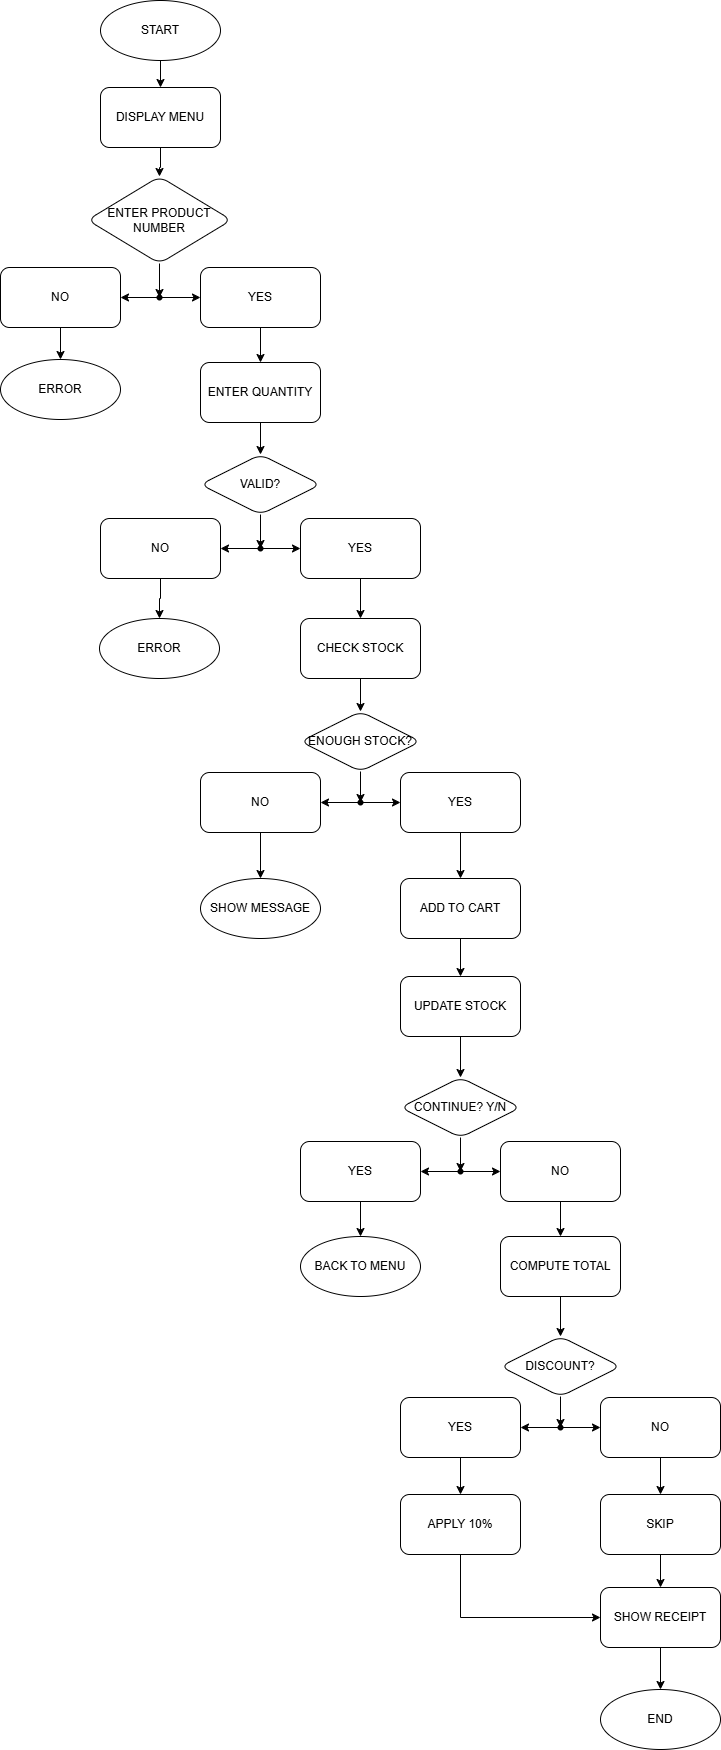

The diagram above was exported from draw.io. Its source (the exported page's mxGraphModel, read from the mxfile embedded in the PNG):
<mxGraphModel dx="1542" dy="900" grid="0" gridSize="10" guides="1" tooltips="1" connect="1" arrows="1" fold="1" page="1" pageScale="1" pageWidth="827" pageHeight="1169" background="light-dark(#FFFFFF,#5F5F5F)" math="0" shadow="0">
  <root>
    <mxCell id="0" />
    <mxCell id="1" parent="0" />
    <mxCell id="WOpSJ9r-ks70Hi3BXqiC-3" edge="1" parent="1" source="WOpSJ9r-ks70Hi3BXqiC-1" style="edgeStyle=orthogonalEdgeStyle;rounded=0;orthogonalLoop=1;jettySize=auto;html=1;" target="WOpSJ9r-ks70Hi3BXqiC-2" value="">
      <mxGeometry relative="1" as="geometry" />
    </mxCell>
    <mxCell id="WOpSJ9r-ks70Hi3BXqiC-1" parent="1" style="rounded=1;whiteSpace=wrap;html=1;shape=ellipse;perimeter=ellipsePerimeter;" value="START" vertex="1">
      <mxGeometry height="60" width="120" x="354" y="20" as="geometry" />
    </mxCell>
    <mxCell id="WOpSJ9r-ks70Hi3BXqiC-5" edge="1" parent="1" source="WOpSJ9r-ks70Hi3BXqiC-2" style="edgeStyle=orthogonalEdgeStyle;rounded=0;orthogonalLoop=1;jettySize=auto;html=1;" target="WOpSJ9r-ks70Hi3BXqiC-4" value="">
      <mxGeometry relative="1" as="geometry" />
    </mxCell>
    <mxCell id="WOpSJ9r-ks70Hi3BXqiC-2" parent="1" style="whiteSpace=wrap;html=1;rounded=1;" value="DISPLAY MENU" vertex="1">
      <mxGeometry height="60" width="120" x="354" y="107" as="geometry" />
    </mxCell>
    <mxCell id="WOpSJ9r-ks70Hi3BXqiC-7" edge="1" parent="1" source="WOpSJ9r-ks70Hi3BXqiC-4" style="edgeStyle=orthogonalEdgeStyle;rounded=0;orthogonalLoop=1;jettySize=auto;html=1;" target="WOpSJ9r-ks70Hi3BXqiC-6" value="">
      <mxGeometry relative="1" as="geometry" />
    </mxCell>
    <mxCell id="WOpSJ9r-ks70Hi3BXqiC-4" parent="1" style="whiteSpace=wrap;html=1;rounded=1;shape=rhombus;perimeter=rhombusPerimeter;" value="ENTER PRODUCT NUMBER" vertex="1">
      <mxGeometry height="87" width="144" x="341" y="196" as="geometry" />
    </mxCell>
    <mxCell id="WOpSJ9r-ks70Hi3BXqiC-9" edge="1" parent="1" source="WOpSJ9r-ks70Hi3BXqiC-6" style="edgeStyle=orthogonalEdgeStyle;rounded=0;orthogonalLoop=1;jettySize=auto;html=1;" target="WOpSJ9r-ks70Hi3BXqiC-8" value="">
      <mxGeometry relative="1" as="geometry" />
    </mxCell>
    <mxCell id="WOpSJ9r-ks70Hi3BXqiC-11" edge="1" parent="1" source="WOpSJ9r-ks70Hi3BXqiC-6" style="edgeStyle=orthogonalEdgeStyle;rounded=0;orthogonalLoop=1;jettySize=auto;html=1;" target="WOpSJ9r-ks70Hi3BXqiC-10" value="">
      <mxGeometry relative="1" as="geometry" />
    </mxCell>
    <mxCell id="WOpSJ9r-ks70Hi3BXqiC-6" parent="1" style="shape=waypoint;sketch=0;size=6;pointerEvents=1;points=[];fillColor=default;resizable=0;rotatable=0;perimeter=centerPerimeter;snapToPoint=1;rounded=1;" value="" vertex="1">
      <mxGeometry height="20" width="20" x="403" y="307" as="geometry" />
    </mxCell>
    <mxCell id="WOpSJ9r-ks70Hi3BXqiC-13" edge="1" parent="1" source="WOpSJ9r-ks70Hi3BXqiC-8" style="edgeStyle=orthogonalEdgeStyle;rounded=0;orthogonalLoop=1;jettySize=auto;html=1;" target="WOpSJ9r-ks70Hi3BXqiC-12" value="">
      <mxGeometry relative="1" as="geometry" />
    </mxCell>
    <mxCell id="WOpSJ9r-ks70Hi3BXqiC-8" parent="1" style="whiteSpace=wrap;html=1;sketch=0;pointerEvents=1;resizable=0;rounded=1;" value="NO" vertex="1">
      <mxGeometry height="60" width="120" x="254" y="287" as="geometry" />
    </mxCell>
    <mxCell id="WOpSJ9r-ks70Hi3BXqiC-15" edge="1" parent="1" source="WOpSJ9r-ks70Hi3BXqiC-10" style="edgeStyle=orthogonalEdgeStyle;rounded=0;orthogonalLoop=1;jettySize=auto;html=1;" target="WOpSJ9r-ks70Hi3BXqiC-14" value="">
      <mxGeometry relative="1" as="geometry" />
    </mxCell>
    <mxCell id="WOpSJ9r-ks70Hi3BXqiC-10" parent="1" style="whiteSpace=wrap;html=1;sketch=0;pointerEvents=1;resizable=0;rounded=1;" value="YES" vertex="1">
      <mxGeometry height="60" width="120" x="454" y="287" as="geometry" />
    </mxCell>
    <mxCell id="WOpSJ9r-ks70Hi3BXqiC-12" parent="1" style="whiteSpace=wrap;html=1;sketch=0;pointerEvents=1;resizable=0;rounded=1;shape=ellipse;perimeter=ellipsePerimeter;" value="ERROR" vertex="1">
      <mxGeometry height="60" width="120" x="254" y="379" as="geometry" />
    </mxCell>
    <mxCell id="WOpSJ9r-ks70Hi3BXqiC-17" edge="1" parent="1" source="WOpSJ9r-ks70Hi3BXqiC-14" style="edgeStyle=orthogonalEdgeStyle;rounded=0;orthogonalLoop=1;jettySize=auto;html=1;" target="WOpSJ9r-ks70Hi3BXqiC-16" value="">
      <mxGeometry relative="1" as="geometry" />
    </mxCell>
    <mxCell id="WOpSJ9r-ks70Hi3BXqiC-14" parent="1" style="whiteSpace=wrap;html=1;sketch=0;pointerEvents=1;resizable=0;rounded=1;" value="ENTER QUANTITY" vertex="1">
      <mxGeometry height="60" width="120" x="454" y="382" as="geometry" />
    </mxCell>
    <mxCell id="WOpSJ9r-ks70Hi3BXqiC-25" edge="1" parent="1" source="WOpSJ9r-ks70Hi3BXqiC-26" style="edgeStyle=orthogonalEdgeStyle;rounded=0;orthogonalLoop=1;jettySize=auto;html=1;entryX=0.586;entryY=0.768;entryDx=0;entryDy=0;entryPerimeter=0;" target="WOpSJ9r-ks70Hi3BXqiC-26" value="">
      <mxGeometry relative="1" as="geometry">
        <mxPoint x="509" y="598" as="targetPoint" />
      </mxGeometry>
    </mxCell>
    <mxCell id="WOpSJ9r-ks70Hi3BXqiC-16" parent="1" style="whiteSpace=wrap;html=1;sketch=0;pointerEvents=1;resizable=0;rounded=1;shape=rhombus;perimeter=rhombusPerimeter;" value="VALID?" vertex="1">
      <mxGeometry height="60" width="120" x="454" y="474" as="geometry" />
    </mxCell>
    <mxCell id="WOpSJ9r-ks70Hi3BXqiC-29" edge="1" parent="1" source="WOpSJ9r-ks70Hi3BXqiC-26" style="edgeStyle=orthogonalEdgeStyle;rounded=0;orthogonalLoop=1;jettySize=auto;html=1;" target="WOpSJ9r-ks70Hi3BXqiC-28" value="">
      <mxGeometry relative="1" as="geometry" />
    </mxCell>
    <mxCell id="WOpSJ9r-ks70Hi3BXqiC-31" edge="1" parent="1" source="WOpSJ9r-ks70Hi3BXqiC-26" style="edgeStyle=orthogonalEdgeStyle;rounded=0;orthogonalLoop=1;jettySize=auto;html=1;" target="WOpSJ9r-ks70Hi3BXqiC-30" value="">
      <mxGeometry relative="1" as="geometry" />
    </mxCell>
    <mxCell id="WOpSJ9r-ks70Hi3BXqiC-36" edge="1" parent="1" source="WOpSJ9r-ks70Hi3BXqiC-28" style="edgeStyle=orthogonalEdgeStyle;rounded=0;orthogonalLoop=1;jettySize=auto;html=1;" target="WOpSJ9r-ks70Hi3BXqiC-35" value="">
      <mxGeometry relative="1" as="geometry" />
    </mxCell>
    <mxCell id="WOpSJ9r-ks70Hi3BXqiC-28" parent="1" style="whiteSpace=wrap;html=1;sketch=0;pointerEvents=1;resizable=0;rounded=1;" value="NO" vertex="1">
      <mxGeometry height="60" width="120" x="354" y="538" as="geometry" />
    </mxCell>
    <mxCell id="WOpSJ9r-ks70Hi3BXqiC-38" edge="1" parent="1" source="WOpSJ9r-ks70Hi3BXqiC-30" style="edgeStyle=orthogonalEdgeStyle;rounded=0;orthogonalLoop=1;jettySize=auto;html=1;" target="WOpSJ9r-ks70Hi3BXqiC-37" value="">
      <mxGeometry relative="1" as="geometry" />
    </mxCell>
    <mxCell id="WOpSJ9r-ks70Hi3BXqiC-30" parent="1" style="whiteSpace=wrap;html=1;sketch=0;pointerEvents=1;resizable=0;rounded=1;" value="YES" vertex="1">
      <mxGeometry height="60" width="120" x="554" y="538" as="geometry" />
    </mxCell>
    <mxCell id="WOpSJ9r-ks70Hi3BXqiC-34" edge="1" parent="1" source="WOpSJ9r-ks70Hi3BXqiC-16" style="edgeStyle=orthogonalEdgeStyle;rounded=0;orthogonalLoop=1;jettySize=auto;html=1;" target="WOpSJ9r-ks70Hi3BXqiC-26" value="">
      <mxGeometry relative="1" as="geometry">
        <mxPoint x="514" y="780" as="sourcePoint" />
        <mxPoint x="514" y="860" as="targetPoint" />
      </mxGeometry>
    </mxCell>
    <mxCell id="WOpSJ9r-ks70Hi3BXqiC-26" parent="1" style="shape=waypoint;sketch=0;size=6;pointerEvents=1;points=[];fillColor=default;resizable=0;rotatable=0;perimeter=centerPerimeter;snapToPoint=1;rounded=1;" value="" vertex="1">
      <mxGeometry height="20" width="20" x="504" y="558" as="geometry" />
    </mxCell>
    <mxCell id="WOpSJ9r-ks70Hi3BXqiC-35" parent="1" style="whiteSpace=wrap;html=1;sketch=0;pointerEvents=1;resizable=0;rounded=1;shape=ellipse;perimeter=ellipsePerimeter;" value="ERROR" vertex="1">
      <mxGeometry height="60" width="120" x="353" y="638" as="geometry" />
    </mxCell>
    <mxCell id="WOpSJ9r-ks70Hi3BXqiC-40" edge="1" parent="1" source="WOpSJ9r-ks70Hi3BXqiC-37" style="edgeStyle=orthogonalEdgeStyle;rounded=0;orthogonalLoop=1;jettySize=auto;html=1;" target="WOpSJ9r-ks70Hi3BXqiC-39" value="">
      <mxGeometry relative="1" as="geometry" />
    </mxCell>
    <mxCell id="WOpSJ9r-ks70Hi3BXqiC-37" parent="1" style="whiteSpace=wrap;html=1;sketch=0;pointerEvents=1;resizable=0;rounded=1;" value="CHECK STOCK" vertex="1">
      <mxGeometry height="60" width="120" x="554" y="638" as="geometry" />
    </mxCell>
    <mxCell id="WOpSJ9r-ks70Hi3BXqiC-42" edge="1" parent="1" source="WOpSJ9r-ks70Hi3BXqiC-39" style="edgeStyle=orthogonalEdgeStyle;rounded=0;orthogonalLoop=1;jettySize=auto;html=1;" target="WOpSJ9r-ks70Hi3BXqiC-41" value="">
      <mxGeometry relative="1" as="geometry" />
    </mxCell>
    <mxCell id="WOpSJ9r-ks70Hi3BXqiC-39" parent="1" style="whiteSpace=wrap;html=1;sketch=0;pointerEvents=1;resizable=0;rounded=1;shape=rhombus;perimeter=rhombusPerimeter;" value="ENOUGH STOCK?" vertex="1">
      <mxGeometry height="60" width="120" x="554" y="731" as="geometry" />
    </mxCell>
    <mxCell id="WOpSJ9r-ks70Hi3BXqiC-44" edge="1" parent="1" source="WOpSJ9r-ks70Hi3BXqiC-41" style="edgeStyle=orthogonalEdgeStyle;rounded=0;orthogonalLoop=1;jettySize=auto;html=1;" target="WOpSJ9r-ks70Hi3BXqiC-43" value="">
      <mxGeometry relative="1" as="geometry" />
    </mxCell>
    <mxCell id="WOpSJ9r-ks70Hi3BXqiC-46" edge="1" parent="1" source="WOpSJ9r-ks70Hi3BXqiC-41" style="edgeStyle=orthogonalEdgeStyle;rounded=0;orthogonalLoop=1;jettySize=auto;html=1;" target="WOpSJ9r-ks70Hi3BXqiC-45" value="">
      <mxGeometry relative="1" as="geometry" />
    </mxCell>
    <mxCell id="WOpSJ9r-ks70Hi3BXqiC-41" parent="1" style="shape=waypoint;sketch=0;size=6;pointerEvents=1;points=[];fillColor=default;resizable=0;rotatable=0;perimeter=centerPerimeter;snapToPoint=1;rounded=1;" value="" vertex="1">
      <mxGeometry height="20" width="20" x="604" y="812" as="geometry" />
    </mxCell>
    <mxCell id="WOpSJ9r-ks70Hi3BXqiC-48" edge="1" parent="1" source="WOpSJ9r-ks70Hi3BXqiC-43" style="edgeStyle=orthogonalEdgeStyle;rounded=0;orthogonalLoop=1;jettySize=auto;html=1;" target="WOpSJ9r-ks70Hi3BXqiC-47" value="">
      <mxGeometry relative="1" as="geometry" />
    </mxCell>
    <mxCell id="WOpSJ9r-ks70Hi3BXqiC-43" parent="1" style="whiteSpace=wrap;html=1;sketch=0;pointerEvents=1;resizable=0;rounded=1;" value="NO" vertex="1">
      <mxGeometry height="60" width="120" x="454" y="792" as="geometry" />
    </mxCell>
    <mxCell id="WOpSJ9r-ks70Hi3BXqiC-50" edge="1" parent="1" source="WOpSJ9r-ks70Hi3BXqiC-45" style="edgeStyle=orthogonalEdgeStyle;rounded=0;orthogonalLoop=1;jettySize=auto;html=1;" target="WOpSJ9r-ks70Hi3BXqiC-49" value="">
      <mxGeometry relative="1" as="geometry" />
    </mxCell>
    <mxCell id="WOpSJ9r-ks70Hi3BXqiC-45" parent="1" style="whiteSpace=wrap;html=1;sketch=0;pointerEvents=1;resizable=0;rounded=1;" value="YES" vertex="1">
      <mxGeometry height="60" width="120" x="654" y="792" as="geometry" />
    </mxCell>
    <mxCell id="WOpSJ9r-ks70Hi3BXqiC-47" parent="1" style="whiteSpace=wrap;html=1;sketch=0;pointerEvents=1;resizable=0;rounded=1;shape=ellipse;perimeter=ellipsePerimeter;" value="SHOW MESSAGE" vertex="1">
      <mxGeometry height="60" width="120" x="454" y="898" as="geometry" />
    </mxCell>
    <mxCell id="WOpSJ9r-ks70Hi3BXqiC-52" edge="1" parent="1" source="WOpSJ9r-ks70Hi3BXqiC-49" style="edgeStyle=orthogonalEdgeStyle;rounded=0;orthogonalLoop=1;jettySize=auto;html=1;" target="WOpSJ9r-ks70Hi3BXqiC-51" value="">
      <mxGeometry relative="1" as="geometry" />
    </mxCell>
    <mxCell id="WOpSJ9r-ks70Hi3BXqiC-49" parent="1" style="whiteSpace=wrap;html=1;sketch=0;pointerEvents=1;resizable=0;rounded=1;" value="ADD TO CART" vertex="1">
      <mxGeometry height="60" width="120" x="654" y="898" as="geometry" />
    </mxCell>
    <mxCell id="WOpSJ9r-ks70Hi3BXqiC-54" edge="1" parent="1" source="WOpSJ9r-ks70Hi3BXqiC-51" style="edgeStyle=orthogonalEdgeStyle;rounded=0;orthogonalLoop=1;jettySize=auto;html=1;" target="WOpSJ9r-ks70Hi3BXqiC-53" value="">
      <mxGeometry relative="1" as="geometry" />
    </mxCell>
    <mxCell id="WOpSJ9r-ks70Hi3BXqiC-51" parent="1" style="whiteSpace=wrap;html=1;sketch=0;pointerEvents=1;resizable=0;rounded=1;" value="UPDATE STOCK" vertex="1">
      <mxGeometry height="60" width="120" x="654" y="996" as="geometry" />
    </mxCell>
    <mxCell id="WOpSJ9r-ks70Hi3BXqiC-56" edge="1" parent="1" source="WOpSJ9r-ks70Hi3BXqiC-53" style="edgeStyle=orthogonalEdgeStyle;rounded=0;orthogonalLoop=1;jettySize=auto;html=1;" target="WOpSJ9r-ks70Hi3BXqiC-55" value="">
      <mxGeometry relative="1" as="geometry" />
    </mxCell>
    <mxCell id="WOpSJ9r-ks70Hi3BXqiC-53" parent="1" style="whiteSpace=wrap;html=1;sketch=0;pointerEvents=1;resizable=0;rounded=1;shape=rhombus;perimeter=rhombusPerimeter;" value="CONTINUE? Y/N" vertex="1">
      <mxGeometry height="60" width="120" x="654" y="1097" as="geometry" />
    </mxCell>
    <mxCell id="WOpSJ9r-ks70Hi3BXqiC-58" edge="1" parent="1" source="WOpSJ9r-ks70Hi3BXqiC-55" style="edgeStyle=orthogonalEdgeStyle;rounded=0;orthogonalLoop=1;jettySize=auto;html=1;" target="WOpSJ9r-ks70Hi3BXqiC-57" value="">
      <mxGeometry relative="1" as="geometry" />
    </mxCell>
    <mxCell id="WOpSJ9r-ks70Hi3BXqiC-60" edge="1" parent="1" source="WOpSJ9r-ks70Hi3BXqiC-55" style="edgeStyle=orthogonalEdgeStyle;rounded=0;orthogonalLoop=1;jettySize=auto;html=1;" target="WOpSJ9r-ks70Hi3BXqiC-59" value="">
      <mxGeometry relative="1" as="geometry" />
    </mxCell>
    <mxCell id="WOpSJ9r-ks70Hi3BXqiC-55" parent="1" style="shape=waypoint;sketch=0;size=6;pointerEvents=1;points=[];fillColor=default;resizable=0;rotatable=0;perimeter=centerPerimeter;snapToPoint=1;rounded=1;" value="" vertex="1">
      <mxGeometry height="20" width="20" x="704" y="1181" as="geometry" />
    </mxCell>
    <mxCell id="WOpSJ9r-ks70Hi3BXqiC-62" edge="1" parent="1" source="WOpSJ9r-ks70Hi3BXqiC-57" style="edgeStyle=orthogonalEdgeStyle;rounded=0;orthogonalLoop=1;jettySize=auto;html=1;" target="WOpSJ9r-ks70Hi3BXqiC-61" value="">
      <mxGeometry relative="1" as="geometry" />
    </mxCell>
    <mxCell id="WOpSJ9r-ks70Hi3BXqiC-57" parent="1" style="whiteSpace=wrap;html=1;sketch=0;pointerEvents=1;resizable=0;rounded=1;" value="YES" vertex="1">
      <mxGeometry height="60" width="120" x="554" y="1161" as="geometry" />
    </mxCell>
    <mxCell id="WOpSJ9r-ks70Hi3BXqiC-64" edge="1" parent="1" source="WOpSJ9r-ks70Hi3BXqiC-59" style="edgeStyle=orthogonalEdgeStyle;rounded=0;orthogonalLoop=1;jettySize=auto;html=1;" target="WOpSJ9r-ks70Hi3BXqiC-63" value="">
      <mxGeometry relative="1" as="geometry" />
    </mxCell>
    <mxCell id="WOpSJ9r-ks70Hi3BXqiC-59" parent="1" style="whiteSpace=wrap;html=1;sketch=0;pointerEvents=1;resizable=0;rounded=1;" value="NO" vertex="1">
      <mxGeometry height="60" width="120" x="754" y="1161" as="geometry" />
    </mxCell>
    <mxCell id="WOpSJ9r-ks70Hi3BXqiC-61" parent="1" style="whiteSpace=wrap;html=1;sketch=0;pointerEvents=1;resizable=0;rounded=1;shape=ellipse;perimeter=ellipsePerimeter;" value="BACK TO MENU" vertex="1">
      <mxGeometry height="60" width="120" x="554" y="1256" as="geometry" />
    </mxCell>
    <mxCell id="WOpSJ9r-ks70Hi3BXqiC-66" edge="1" parent="1" source="WOpSJ9r-ks70Hi3BXqiC-63" style="edgeStyle=orthogonalEdgeStyle;rounded=0;orthogonalLoop=1;jettySize=auto;html=1;" target="WOpSJ9r-ks70Hi3BXqiC-65" value="">
      <mxGeometry relative="1" as="geometry" />
    </mxCell>
    <mxCell id="WOpSJ9r-ks70Hi3BXqiC-63" parent="1" style="whiteSpace=wrap;html=1;sketch=0;pointerEvents=1;resizable=0;rounded=1;" value="COMPUTE TOTAL" vertex="1">
      <mxGeometry height="60" width="120" x="754" y="1256" as="geometry" />
    </mxCell>
    <mxCell id="WOpSJ9r-ks70Hi3BXqiC-68" edge="1" parent="1" source="WOpSJ9r-ks70Hi3BXqiC-65" style="edgeStyle=orthogonalEdgeStyle;rounded=0;orthogonalLoop=1;jettySize=auto;html=1;" target="WOpSJ9r-ks70Hi3BXqiC-67" value="">
      <mxGeometry relative="1" as="geometry" />
    </mxCell>
    <mxCell id="WOpSJ9r-ks70Hi3BXqiC-65" parent="1" style="whiteSpace=wrap;html=1;sketch=0;pointerEvents=1;resizable=0;rounded=1;shape=rhombus;perimeter=rhombusPerimeter;" value="DISCOUNT?" vertex="1">
      <mxGeometry height="60" width="120" x="754" y="1356" as="geometry" />
    </mxCell>
    <mxCell id="WOpSJ9r-ks70Hi3BXqiC-70" edge="1" parent="1" source="WOpSJ9r-ks70Hi3BXqiC-67" style="edgeStyle=orthogonalEdgeStyle;rounded=0;orthogonalLoop=1;jettySize=auto;html=1;" target="WOpSJ9r-ks70Hi3BXqiC-69" value="">
      <mxGeometry relative="1" as="geometry" />
    </mxCell>
    <mxCell id="WOpSJ9r-ks70Hi3BXqiC-72" edge="1" parent="1" source="WOpSJ9r-ks70Hi3BXqiC-67" style="edgeStyle=orthogonalEdgeStyle;rounded=0;orthogonalLoop=1;jettySize=auto;html=1;" target="WOpSJ9r-ks70Hi3BXqiC-71" value="">
      <mxGeometry relative="1" as="geometry" />
    </mxCell>
    <mxCell id="WOpSJ9r-ks70Hi3BXqiC-67" parent="1" style="shape=waypoint;sketch=0;size=6;pointerEvents=1;points=[];fillColor=default;resizable=0;rotatable=0;perimeter=centerPerimeter;snapToPoint=1;rounded=1;" value="" vertex="1">
      <mxGeometry height="20" width="20" x="804" y="1437" as="geometry" />
    </mxCell>
    <mxCell id="WOpSJ9r-ks70Hi3BXqiC-74" edge="1" parent="1" source="WOpSJ9r-ks70Hi3BXqiC-69" style="edgeStyle=orthogonalEdgeStyle;rounded=0;orthogonalLoop=1;jettySize=auto;html=1;" target="WOpSJ9r-ks70Hi3BXqiC-73" value="">
      <mxGeometry relative="1" as="geometry" />
    </mxCell>
    <mxCell id="WOpSJ9r-ks70Hi3BXqiC-69" parent="1" style="whiteSpace=wrap;html=1;sketch=0;pointerEvents=1;resizable=0;rounded=1;" value="YES" vertex="1">
      <mxGeometry height="60" width="120" x="654" y="1417" as="geometry" />
    </mxCell>
    <mxCell id="WOpSJ9r-ks70Hi3BXqiC-76" edge="1" parent="1" source="WOpSJ9r-ks70Hi3BXqiC-71" style="edgeStyle=orthogonalEdgeStyle;rounded=0;orthogonalLoop=1;jettySize=auto;html=1;" target="WOpSJ9r-ks70Hi3BXqiC-75" value="">
      <mxGeometry relative="1" as="geometry" />
    </mxCell>
    <mxCell id="WOpSJ9r-ks70Hi3BXqiC-71" parent="1" style="whiteSpace=wrap;html=1;sketch=0;pointerEvents=1;resizable=0;rounded=1;" value="NO" vertex="1">
      <mxGeometry height="60" width="120" x="854" y="1417" as="geometry" />
    </mxCell>
    <mxCell id="WOpSJ9r-ks70Hi3BXqiC-87" edge="1" parent="1" source="WOpSJ9r-ks70Hi3BXqiC-73" style="edgeStyle=orthogonalEdgeStyle;rounded=0;orthogonalLoop=1;jettySize=auto;html=1;exitX=0.5;exitY=1;exitDx=0;exitDy=0;entryX=0;entryY=0.5;entryDx=0;entryDy=0;" target="WOpSJ9r-ks70Hi3BXqiC-77">
      <mxGeometry relative="1" as="geometry" />
    </mxCell>
    <mxCell id="WOpSJ9r-ks70Hi3BXqiC-73" parent="1" style="whiteSpace=wrap;html=1;sketch=0;pointerEvents=1;resizable=0;rounded=1;shape=label;" value="APPLY 10%" vertex="1">
      <mxGeometry height="60" width="120" x="654" y="1514" as="geometry" />
    </mxCell>
    <mxCell id="WOpSJ9r-ks70Hi3BXqiC-78" edge="1" parent="1" source="WOpSJ9r-ks70Hi3BXqiC-75" style="edgeStyle=orthogonalEdgeStyle;rounded=0;orthogonalLoop=1;jettySize=auto;html=1;" target="WOpSJ9r-ks70Hi3BXqiC-77" value="">
      <mxGeometry relative="1" as="geometry" />
    </mxCell>
    <mxCell id="WOpSJ9r-ks70Hi3BXqiC-75" parent="1" style="whiteSpace=wrap;html=1;sketch=0;pointerEvents=1;resizable=0;rounded=1;" value="SKIP" vertex="1">
      <mxGeometry height="60" width="120" x="854" y="1514" as="geometry" />
    </mxCell>
    <mxCell id="WOpSJ9r-ks70Hi3BXqiC-80" edge="1" parent="1" source="WOpSJ9r-ks70Hi3BXqiC-77" style="edgeStyle=orthogonalEdgeStyle;rounded=0;orthogonalLoop=1;jettySize=auto;html=1;" target="WOpSJ9r-ks70Hi3BXqiC-79" value="">
      <mxGeometry relative="1" as="geometry" />
    </mxCell>
    <mxCell id="WOpSJ9r-ks70Hi3BXqiC-77" parent="1" style="whiteSpace=wrap;html=1;sketch=0;pointerEvents=1;resizable=0;rounded=1;" value="SHOW RECEIPT" vertex="1">
      <mxGeometry height="60" width="120" x="854" y="1607" as="geometry" />
    </mxCell>
    <mxCell id="WOpSJ9r-ks70Hi3BXqiC-79" parent="1" style="whiteSpace=wrap;html=1;sketch=0;pointerEvents=1;resizable=0;rounded=1;shape=ellipse;perimeter=ellipsePerimeter;" value="END" vertex="1">
      <mxGeometry height="60" width="120" x="854" y="1709" as="geometry" />
    </mxCell>
  </root>
</mxGraphModel>